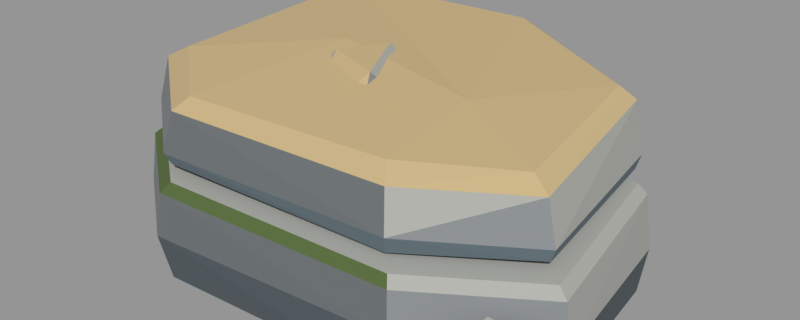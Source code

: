 # Source: rock-set.blend  (saved by Blender 5.2.44; exported with 4.5.12 LTS)
import bpy
from mathutils import Matrix  # noqa: F401  (used for matrix-valued properties, if any)

bpy.ops.wm.read_factory_settings(use_empty=True)
scene = bpy.context.scene
scene.name = 'Scene'

# ---- collections
col_rockset = bpy.data.collections.new('RockSet'); scene.collection.children.link(col_rockset)

# ---- images (referenced by path relative to the original .blend; pixels are not part of the script)
import os
ASSET_DIR = os.environ.get("B2B_ASSET_DIR", "")  # directory of the original .blend (textures are referenced by path, not embedded)
HERE = os.path.dirname(os.path.abspath(__file__))  # packed textures are extracted next to this script under _unpacked/

def load_image(name, relpath, width, height, colorspace="sRGB"):
    """Load a texture the original file referenced (path relative to the .blend, or extracted next to this script)."""
    p = next((c for c in (os.path.join(HERE, relpath), os.path.join(ASSET_DIR, relpath)) if relpath and os.path.exists(c)), "")
    if p:
        img = bpy.data.images.load(p, check_existing=True)
        img.name = name
    else:  # same state as the original file: an image datablock whose file is absent (Cycles renders it pink)
        img = bpy.data.images.new(name, width, height)
        img.source = "FILE"
        img.filepath = "//" + (relpath or name)
    img.colorspace_settings.name = colorspace
    return img
img_stone = load_image('stone', '_unpacked/stone.a9a19198.png', 256, 256, 'sRGB')

# ---- materials (node trees are filled in below, after node groups)
mat_stone = bpy.data.materials.new('stone')
mat_stone.use_backface_culling = True

# ---- material node trees
mat_stone.use_nodes = True; mat_stone.node_tree.nodes.clear()
_N = mat_stone.node_tree.nodes; _L = mat_stone.node_tree.links
n0 = _N.new('ShaderNodeOutputMaterial'); n0.name = 'Material Output'; n0.location = (400, 0)
n1 = _N.new('ShaderNodeBsdfPrincipled'); n1.name = 'Principled BSDF'; n1.location = (100, 0)
n1.inputs[2].default_value = 0.92
n1.inputs[10].default_value = 0.005
n2 = _N.new('ShaderNodeTexImage'); n2.name = 'Image Texture'; n2.location = (-250, 0)
n2.image = img_stone
n2.interpolation = 'Closest'
_L.new(n2.outputs[0], n1.inputs[0])
_L.new(n1.outputs[0], n0.inputs[0])
n0.is_active_output = True

# ---- meshes
me_rock_a_slab = bpy.data.meshes.new('Rock_A_Slab')
me_rock_a_slab.from_pydata([(-1.18, -0.52, -0.14), (-0.7, -0.86, -0.14), (0.62, -0.8, -0.14), (1.22, -0.4, -0.14), (1.1, 0.48, -0.14), (0.3, 0.86, -0.14), (-0.92, 0.7, -0.14), (-1.215, -0.5356, 0.1), (-0.735, -0.903, 0.1), (0.6324, -0.816, 0.1), (1.269, -0.416, 0.1), (1.133, 0.4944, 0.1), (0.306, 0.8772, 0.1), (-0.966, 0.735, 0.1), (-1.18, -0.52, 0.3691), (-0.714, -0.8772, 0.3296), (0.6076, -0.784, 0.3038), (1.232, -0.404, 0.3178), (1.1, 0.48, 0.3898), (0.291, 0.8342, 0.4376), (-0.9384, 0.714, 0.459), (-1.121, -0.494, 0.4196), (-0.679, -0.8342, 0.3821), (0.5828, -0.752, 0.3569), (1.183, -0.388, 0.3702), (1.056, 0.4608, 0.4394), (0.279, 0.7998, 0.4852), (-0.8924, 0.679, 0.5051), (-1.157, -0.4336, 0.4552), (-0.732, -0.7756, 0.438), (0.498, -0.67, 0.3854), (1.099, -0.33, 0.4169), (1.007, 0.5156, 0.4749), (0.222, 0.8584, 0.5112), (-0.9064, 0.694, 0.5566), (-1.193, -0.4492, 0.5349), (-0.753, -0.8014, 0.4965), (0.5166, -0.694, 0.4731), (1.123, -0.338, 0.4856), (1.029, 0.5252, 0.5551), (0.228, 0.8756, 0.6024), (-0.934, 0.715, 0.619), (-1.134, -0.4232, 0.7761), (-0.718, -0.7584, 0.7104), (0.4732, -0.638, 0.6781), (1.062, -0.318, 0.6998), (0.985, 0.506, 0.822), (0.213, 0.8326, 0.9014), (-0.888, 0.68, 0.9252), (-1.028, -0.3764, 0.8384), (-0.662, -0.6896, 0.778), (0.4112, -0.558, 0.7523), (0.9648, -0.286, 0.7685), (0.908, 0.4724, 0.8804), (0.189, 0.7638, 0.9525), (-0.796, 0.61, 0.9713), (-0.35, 0.05, 0.9218), (0.45, -0.05, 0.859), (0.86, -0.92, -0.06), (1.2, -0.78, -0.06), (1.3, -0.52, -0.05), (0.98, -0.6, -0.05), (0.92, -0.86, 0.18), (1.16, -0.76, 0.22), (1.22, -0.56, 0.2), (1.0, -0.62, 0.26)], [], [(3, 4, 11, 10), (10, 11, 18, 17), (5, 13, 12), (13, 20, 12), (20, 19, 12), (22, 21, 14, 15), (19, 18, 11, 12), (8, 15, 14, 7), (0, 6, 5, 4, 3, 2, 1), (6, 13, 5), (6, 0, 13), (0, 7, 13), (4, 5, 12, 11), (16, 17, 24, 23), (27, 26, 20), (26, 19, 20), (25, 24, 17, 18), (26, 25, 18, 19), (16, 9, 17), (9, 10, 17), (9, 2, 10), (2, 3, 10), (1, 8, 0), (8, 7, 0), (7, 14, 20, 13), (21, 27, 20, 14), (15, 23, 22), (15, 16, 23), (15, 9, 16), (15, 8, 9), (8, 2, 9), (8, 1, 2), (26, 27, 21, 22, 23, 24, 25), (47, 46, 39, 40), (33, 41, 40), (45, 38, 46), (38, 39, 46), (47, 53, 46), (53, 45, 46), (56, 57, 53, 54, 55), (50, 51, 52, 57, 56), (31, 32, 39, 38), (34, 41, 33), (34, 28, 41), (28, 35, 41), (42, 49, 48), (49, 55, 48), (55, 54, 48), (54, 47, 48), (54, 53, 47), (53, 52, 45), (52, 44, 45), (44, 37, 45), (37, 38, 45), (37, 31, 38), (57, 52, 53), (32, 33, 40, 39), (30, 28, 34, 33, 32, 31), (31, 37, 30), (37, 36, 30), (36, 29, 30), (29, 28, 30), (29, 36, 28), (36, 35, 28), (43, 50, 42), (50, 49, 42), (50, 56, 49), (56, 55, 49), (35, 42, 48, 41), (36, 43, 42, 35), (51, 44, 52), (51, 50, 44), (50, 43, 44), (43, 37, 44), (43, 36, 37), (48, 47, 40, 41), (64, 63, 60), (63, 59, 60), (58, 59, 63, 62), (58, 61, 60, 59), (65, 63, 64), (65, 62, 63), (58, 65, 61), (58, 62, 65), (61, 65, 64, 60)])
_uv = me_rock_a_slab.uv_layers.new(name='UVMap')
_uv.uv.foreach_set('vector', [0.0625, 0.9375, 0.0625, 0.9375, 0.0625, 0.9375, 0.0625, 0.9375, 0.4375, 0.9375, 0.4375, 0.9375, 0.4375, 0.9375, 0.4375, 0.9375, 0.0625, 0.9375, 0.0625, 0.9375, 0.0625, 0.9375, 0.3125, 0.9375, 0.3125, 0.9375, 0.3125, 0.9375, 0.3125, 0.9375, 0.3125, 0.9375, 0.3125, 0.9375, 0.8125, 0.9375, 0.8125, 0.9375, 0.8125, 0.9375, 0.8125, 0.9375, 0.3125, 0.9375, 0.3125, 0.9375, 0.3125, 0.9375, 0.3125, 0.9375, 0.3125, 0.9375, 0.3125, 0.9375, 0.3125, 0.9375, 0.3125, 0.9375, 0.6875, 0.9375, 0.6875, 0.9375, 0.6875, 0.9375, 0.6875, 0.9375, 0.6875, 0.9375, 0.6875, 0.9375, 0.6875, 0.9375, 0.0625, 0.9375, 0.0625, 0.9375, 0.0625, 0.9375, 0.0625, 0.9375, 0.0625, 0.9375, 0.0625, 0.9375, 0.0625, 0.9375, 0.0625, 0.9375, 0.0625, 0.9375, 0.0625, 0.9375, 0.0625, 0.9375, 0.0625, 0.9375, 0.0625, 0.9375, 0.4375, 0.9375, 0.4375, 0.9375, 0.4375, 0.9375, 0.4375, 0.9375, 0.4375, 0.9375, 0.4375, 0.9375, 0.4375, 0.9375, 0.4375, 0.9375, 0.4375, 0.9375, 0.4375, 0.9375, 0.4375, 0.9375, 0.4375, 0.9375, 0.4375, 0.9375, 0.4375, 0.9375, 0.4375, 0.9375, 0.4375, 0.9375, 0.4375, 0.9375, 0.4375, 0.9375, 0.3125, 0.9375, 0.3125, 0.9375, 0.3125, 0.9375, 0.3125, 0.9375, 0.3125, 0.9375, 0.3125, 0.9375, 0.0625, 0.9375, 0.0625, 0.9375, 0.0625, 0.9375, 0.0625, 0.9375, 0.0625, 0.9375, 0.0625, 0.9375, 0.0625, 0.9375, 0.0625, 0.9375, 0.0625, 0.9375, 0.0625, 0.9375, 0.0625, 0.9375, 0.0625, 0.9375, 0.1875, 0.9375, 0.1875, 0.9375, 0.1875, 0.9375, 0.1875, 0.9375, 0.4375, 0.9375, 0.4375, 0.9375, 0.4375, 0.9375, 0.4375, 0.9375, 0.8125, 0.9375, 0.8125, 0.9375, 0.8125, 0.9375, 0.8125, 0.9375, 0.8125, 0.9375, 0.8125, 0.9375, 0.1875, 0.9375, 0.1875, 0.9375, 0.1875, 0.9375, 0.1875, 0.9375, 0.1875, 0.9375, 0.1875, 0.9375, 0.0625, 0.9375, 0.0625, 0.9375, 0.0625, 0.9375, 0.0625, 0.9375, 0.0625, 0.9375, 0.0625, 0.9375, 0.4375, 0.9375, 0.4375, 0.9375, 0.4375, 0.9375, 0.4375, 0.9375, 0.4375, 0.9375, 0.4375, 0.9375, 0.4375, 0.9375, 0.3125, 0.9375, 0.3125, 0.9375, 0.3125, 0.9375, 0.3125, 0.9375, 0.3125, 0.9375, 0.3125, 0.9375, 0.3125, 0.9375, 0.4375, 0.9375, 0.4375, 0.9375, 0.4375, 0.9375, 0.4375, 0.9375, 0.4375, 0.9375, 0.4375, 0.9375, 0.5625, 0.9375, 0.5625, 0.9375, 0.5625, 0.9375, 0.5625, 0.9375, 0.5625, 0.9375, 0.5625, 0.9375, 0.5625, 0.9375, 0.5625, 0.9375, 0.5625, 0.9375, 0.5625, 0.9375, 0.5625, 0.9375, 0.5625, 0.9375, 0.5625, 0.9375, 0.5625, 0.9375, 0.5625, 0.9375, 0.5625, 0.9375, 0.0625, 0.8125, 0.0625, 0.8125, 0.0625, 0.8125, 0.0625, 0.8125, 0.0625, 0.8125, 0.0625, 0.8125, 0.0625, 0.8125, 0.0625, 0.8125, 0.0625, 0.8125, 0.0625, 0.8125, 0.0625, 0.8125, 0.0625, 0.8125, 0.0625, 0.8125, 0.5625, 0.9375, 0.5625, 0.9375, 0.5625, 0.9375, 0.5625, 0.9375, 0.5625, 0.9375, 0.5625, 0.9375, 0.5625, 0.9375, 0.5625, 0.9375, 0.5625, 0.9375, 0.5625, 0.9375, 0.5625, 0.9375, 0.5625, 0.9375, 0.5625, 0.9375, 0.5625, 0.9375, 0.5625, 0.9375, 0.5625, 0.9375, 0.5625, 0.9375, 0.5625, 0.9375, 0.5625, 0.9375, 0.5625, 0.9375, 0.5625, 0.9375, 0.4375, 0.9375, 0.4375, 0.9375, 0.4375, 0.9375, 0.3125, 0.9375, 0.3125, 0.9375, 0.3125, 0.9375, 0.0625, 0.8125, 0.0625, 0.8125, 0.0625, 0.8125, 0.5625, 0.9375, 0.5625, 0.9375, 0.5625, 0.9375, 0.3125, 0.9375, 0.3125, 0.9375, 0.3125, 0.9375, 0.3125, 0.9375, 0.0625, 0.8125, 0.0625, 0.8125, 0.0625, 0.8125, 0.0625, 0.8125, 0.0625, 0.8125, 0.0625, 0.8125, 0.0625, 0.8125, 0.0625, 0.8125, 0.0625, 0.8125, 0.0625, 0.8125, 0.0625, 0.8125, 0.0625, 0.8125, 0.0625, 0.8125, 0.0625, 0.8125, 0.0625, 0.8125, 0.0625, 0.8125, 0.0625, 0.8125, 0.0625, 0.8125, 0.0625, 0.8125, 0.0625, 0.8125, 0.0625, 0.8125, 0.0625, 0.8125, 0.0625, 0.8125, 0.0625, 0.8125, 0.5625, 0.9375, 0.5625, 0.9375, 0.5625, 0.9375, 0.5625, 0.9375, 0.5625, 0.9375, 0.5625, 0.9375, 0.5625, 0.9375, 0.5625, 0.9375, 0.5625, 0.9375, 0.5625, 0.9375, 0.5625, 0.9375, 0.5625, 0.9375, 0.1875, 0.9375, 0.1875, 0.9375, 0.1875, 0.9375, 0.1875, 0.9375, 0.3125, 0.9375, 0.3125, 0.9375, 0.3125, 0.9375, 0.3125, 0.9375, 0.5625, 0.9375, 0.5625, 0.9375, 0.5625, 0.9375, 0.5625, 0.9375, 0.5625, 0.9375, 0.5625, 0.9375, 0.5625, 0.9375, 0.5625, 0.9375, 0.5625, 0.9375, 0.1875, 0.9375, 0.1875, 0.9375, 0.1875, 0.9375, 0.1875, 0.9375, 0.1875, 0.9375, 0.1875, 0.9375, 0.3125, 0.9375, 0.3125, 0.9375, 0.3125, 0.9375, 0.3125, 0.9375, 0.3125, 0.9375, 0.3125, 0.9375, 0.3125, 0.9375, 0.0625, 0.9375, 0.0625, 0.9375, 0.0625, 0.9375, 0.1875, 0.9375, 0.1875, 0.9375, 0.1875, 0.9375, 0.1875, 0.9375, 0.6875, 0.9375, 0.6875, 0.9375, 0.6875, 0.9375, 0.6875, 0.9375, 0.4375, 0.9375, 0.4375, 0.9375, 0.4375, 0.9375, 0.4375, 0.9375, 0.4375, 0.9375, 0.4375, 0.9375, 0.0625, 0.9375, 0.0625, 0.9375, 0.0625, 0.9375, 0.1875, 0.9375, 0.1875, 0.9375, 0.1875, 0.9375, 0.3125, 0.9375, 0.3125, 0.9375, 0.3125, 0.9375, 0.3125, 0.9375])
me_rock_a_slab.materials.append(mat_stone)
me_rock_a_slab.update()
me_rock_b_boulder = bpy.data.meshes.new('Rock_B_Boulder')
me_rock_b_boulder.from_pydata([(-0.6, -0.42, -0.12), (-0.22, -0.6, -0.12), (0.18, -0.55, -0.12), (0.22, 0.48, -0.12), (-0.28, 0.58, -0.12), (-0.66, 0.18, -0.12), (-0.7, -0.34, 0.25), (-0.3, -0.62, 0.25), (0.14, -0.58, 0.25), (0.18, 0.52, 0.25), (-0.32, 0.62, 0.25), (-0.72, 0.16, 0.25), (-0.5, -0.2, 0.62), (-0.22, -0.4, 0.64), (0.06, -0.36, 0.62), (0.04, 0.3, 0.66), (-0.26, 0.4, 0.64), (-0.52, 0.08, 0.6), (-0.3, -0.08, 0.92), (-0.12, 0.1, 0.94), (-0.02, -0.16, 0.9), (0.26, -0.52, -0.12), (0.62, -0.38, -0.12), (0.72, 0.1, -0.12), (0.54, 0.44, -0.12), (0.3, 0.46, -0.12), (0.22, -0.56, 0.3), (0.64, -0.4, 0.3), (0.74, 0.12, 0.3), (0.56, 0.48, 0.3), (0.24, 0.5, 0.3), (0.1, -0.32, 0.58), (0.46, -0.22, 0.56), (0.52, 0.08, 0.54), (0.38, 0.28, 0.58), (0.08, 0.3, 0.6), (0.2, -0.08, 0.72), (0.34, 0.02, 0.7), (0.2, 0.14, 0.73)], [], [(15, 16, 19), (16, 18, 19), (18, 20, 19), (20, 15, 19), (9, 16, 15), (20, 9, 15), (9, 10, 16), (10, 11, 16), (11, 17, 16), (17, 18, 16), (12, 13, 18), (13, 20, 18), (17, 12, 18), (13, 14, 20), (14, 9, 20), (14, 8, 9), (12, 17, 11, 6), (4, 5, 10), (5, 11, 10), (5, 6, 11), (1, 2, 8, 7), (6, 13, 12), (7, 8, 13), (8, 14, 13), (6, 7, 13), (2, 3, 9, 8), (4, 3, 2, 1, 0, 5), (3, 4, 10, 9), (0, 6, 5), (0, 7, 6), (0, 1, 7), (34, 35, 38), (26, 27, 32, 31), (36, 37, 38), (37, 34, 38), (37, 33, 34), (29, 35, 34), (29, 30, 35), (30, 25, 35), (25, 21, 35), (21, 31, 35), (31, 32, 36), (32, 37, 36), (32, 33, 37), (32, 28, 33), (31, 36, 38, 35), (32, 27, 28), (25, 30, 29, 24), (23, 24, 29, 28), (27, 26, 21, 22), (21, 25, 24, 23, 22), (27, 22, 23, 28), (26, 31, 21), (28, 29, 34, 33)])
_uv = me_rock_b_boulder.uv_layers.new(name='UVMap')
_uv.uv.foreach_set('vector', [0.5625, 0.9375, 0.5625, 0.9375, 0.5625, 0.9375, 0.5625, 0.9375, 0.5625, 0.9375, 0.5625, 0.9375, 0.5625, 0.9375, 0.5625, 0.9375, 0.5625, 0.9375, 0.4375, 0.9375, 0.4375, 0.9375, 0.4375, 0.9375, 0.4375, 0.9375, 0.4375, 0.9375, 0.4375, 0.9375, 0.4375, 0.9375, 0.4375, 0.9375, 0.4375, 0.9375, 0.4375, 0.9375, 0.4375, 0.9375, 0.4375, 0.9375, 0.4375, 0.9375, 0.4375, 0.9375, 0.4375, 0.9375, 0.4375, 0.9375, 0.4375, 0.9375, 0.4375, 0.9375, 0.5625, 0.9375, 0.5625, 0.9375, 0.5625, 0.9375, 0.4375, 0.9375, 0.4375, 0.9375, 0.4375, 0.9375, 0.5625, 0.9375, 0.5625, 0.9375, 0.5625, 0.9375, 0.4375, 0.9375, 0.4375, 0.9375, 0.4375, 0.9375, 0.5625, 0.9375, 0.5625, 0.9375, 0.5625, 0.9375, 0.3125, 0.9375, 0.3125, 0.9375, 0.3125, 0.9375, 0.3125, 0.9375, 0.3125, 0.9375, 0.3125, 0.9375, 0.4375, 0.9375, 0.4375, 0.9375, 0.4375, 0.9375, 0.4375, 0.9375, 0.0625, 0.9375, 0.0625, 0.9375, 0.0625, 0.9375, 0.1875, 0.9375, 0.1875, 0.9375, 0.1875, 0.9375, 0.3125, 0.9375, 0.3125, 0.9375, 0.3125, 0.9375, 0.0625, 0.9375, 0.0625, 0.9375, 0.0625, 0.9375, 0.0625, 0.9375, 0.4375, 0.9375, 0.4375, 0.9375, 0.4375, 0.9375, 0.4375, 0.9375, 0.4375, 0.9375, 0.4375, 0.9375, 0.4375, 0.9375, 0.4375, 0.9375, 0.4375, 0.9375, 0.4375, 0.9375, 0.4375, 0.9375, 0.4375, 0.9375, 0.0625, 0.9375, 0.0625, 0.9375, 0.0625, 0.9375, 0.0625, 0.9375, 0.6875, 0.9375, 0.6875, 0.9375, 0.6875, 0.9375, 0.6875, 0.9375, 0.6875, 0.9375, 0.6875, 0.9375, 0.0625, 0.9375, 0.0625, 0.9375, 0.0625, 0.9375, 0.0625, 0.9375, 0.0625, 0.9375, 0.0625, 0.9375, 0.0625, 0.9375, 0.3125, 0.9375, 0.3125, 0.9375, 0.3125, 0.9375, 0.0625, 0.9375, 0.0625, 0.9375, 0.0625, 0.9375, 0.9375, 0.9375, 0.9375, 0.9375, 0.9375, 0.9375, 0.4375, 0.9375, 0.4375, 0.9375, 0.4375, 0.9375, 0.4375, 0.9375, 0.4375, 0.9375, 0.4375, 0.9375, 0.4375, 0.9375, 0.4375, 0.9375, 0.4375, 0.9375, 0.4375, 0.9375, 0.9375, 0.9375, 0.9375, 0.9375, 0.9375, 0.9375, 0.9375, 0.9375, 0.9375, 0.9375, 0.9375, 0.9375, 0.8125, 0.9375, 0.8125, 0.9375, 0.8125, 0.9375, 0.1875, 0.9375, 0.1875, 0.9375, 0.1875, 0.9375, 0.0625, 0.9375, 0.0625, 0.9375, 0.0625, 0.9375, 0.3125, 0.9375, 0.3125, 0.9375, 0.3125, 0.9375, 0.4375, 0.9375, 0.4375, 0.9375, 0.4375, 0.9375, 0.4375, 0.9375, 0.4375, 0.9375, 0.4375, 0.9375, 0.9375, 0.9375, 0.9375, 0.9375, 0.9375, 0.9375, 0.9375, 0.9375, 0.9375, 0.9375, 0.9375, 0.9375, 0.9375, 0.9375, 0.9375, 0.9375, 0.9375, 0.9375, 0.9375, 0.9375, 0.4375, 0.9375, 0.4375, 0.9375, 0.4375, 0.9375, 0.3125, 0.9375, 0.3125, 0.9375, 0.3125, 0.9375, 0.3125, 0.9375, 0.4375, 0.9375, 0.4375, 0.9375, 0.4375, 0.9375, 0.4375, 0.9375, 0.1875, 0.9375, 0.1875, 0.9375, 0.1875, 0.9375, 0.1875, 0.9375, 0.6875, 0.9375, 0.6875, 0.9375, 0.6875, 0.9375, 0.6875, 0.9375, 0.6875, 0.9375, 0.3125, 0.9375, 0.3125, 0.9375, 0.3125, 0.9375, 0.3125, 0.9375, 0.3125, 0.9375, 0.3125, 0.9375, 0.3125, 0.9375, 0.9375, 0.9375, 0.9375, 0.9375, 0.9375, 0.9375, 0.9375, 0.9375])
me_rock_b_boulder.materials.append(mat_stone)
me_rock_b_boulder.update()
me_rock_c_cobble = bpy.data.meshes.new('Rock_C_Cobble')
me_rock_c_cobble.from_pydata([(-0.3, -0.18, -0.07), (0.05, -0.28, -0.07), (0.32, -0.12, -0.07), (0.3, 0.2, -0.07), (-0.05, 0.28, -0.07), (-0.32, 0.12, -0.07), (-0.36, -0.12, 0.16), (0.0, -0.32, 0.16), (0.36, -0.06, 0.16), (0.28, 0.26, 0.16), (-0.1, 0.31, 0.16), (-0.37, 0.1, 0.16), (-0.22, -0.1, 0.34), (0.08, -0.2, 0.34), (0.24, 0.04, 0.34), (0.1, 0.2, 0.34), (-0.18, 0.14, 0.34), (-0.04, -0.02, 0.47), (0.08, 0.06, 0.46)], [], [(4, 5, 10), (5, 11, 10), (11, 16, 10), (16, 15, 10), (15, 9, 10), (9, 4, 10), (9, 3, 4), (6, 11, 5, 0), (5, 4, 3, 2, 1, 0), (6, 12, 11), (12, 16, 11), (17, 18, 16), (18, 15, 16), (12, 17, 16), (18, 9, 15), (8, 3, 9), (18, 14, 9), (14, 8, 9), (8, 2, 3), (7, 6, 0), (1, 7, 0), (7, 12, 6), (7, 13, 12), (13, 17, 12), (13, 18, 17), (13, 14, 18), (14, 13, 8), (13, 7, 8), (7, 2, 8), (7, 1, 2)])
_uv = me_rock_c_cobble.uv_layers.new(name='UVMap')
_uv.uv.foreach_set('vector', [0.0625, 0.9375, 0.0625, 0.9375, 0.0625, 0.9375, 0.1875, 0.9375, 0.1875, 0.9375, 0.1875, 0.9375, 0.4375, 0.9375, 0.4375, 0.9375, 0.4375, 0.9375, 0.4375, 0.9375, 0.4375, 0.9375, 0.4375, 0.9375, 0.4375, 0.9375, 0.4375, 0.9375, 0.4375, 0.9375, 0.3125, 0.9375, 0.3125, 0.9375, 0.3125, 0.9375, 0.0625, 0.9375, 0.0625, 0.9375, 0.0625, 0.9375, 0.0625, 0.9375, 0.0625, 0.9375, 0.0625, 0.9375, 0.0625, 0.9375, 0.6875, 0.9375, 0.6875, 0.9375, 0.6875, 0.9375, 0.6875, 0.9375, 0.6875, 0.9375, 0.6875, 0.9375, 0.4375, 0.9375, 0.4375, 0.9375, 0.4375, 0.9375, 0.4375, 0.9375, 0.4375, 0.9375, 0.4375, 0.9375, 0.4375, 0.9375, 0.4375, 0.9375, 0.4375, 0.9375, 0.4375, 0.9375, 0.4375, 0.9375, 0.4375, 0.9375, 0.4375, 0.9375, 0.4375, 0.9375, 0.4375, 0.9375, 0.4375, 0.9375, 0.4375, 0.9375, 0.4375, 0.9375, 0.4375, 0.9375, 0.4375, 0.9375, 0.4375, 0.9375, 0.4375, 0.9375, 0.4375, 0.9375, 0.4375, 0.9375, 0.4375, 0.9375, 0.4375, 0.9375, 0.4375, 0.9375, 0.0625, 0.9375, 0.0625, 0.9375, 0.0625, 0.9375, 0.1875, 0.9375, 0.1875, 0.9375, 0.1875, 0.9375, 0.0625, 0.9375, 0.0625, 0.9375, 0.0625, 0.9375, 0.4375, 0.9375, 0.4375, 0.9375, 0.4375, 0.9375, 0.4375, 0.9375, 0.4375, 0.9375, 0.4375, 0.9375, 0.4375, 0.9375, 0.4375, 0.9375, 0.4375, 0.9375, 0.4375, 0.9375, 0.4375, 0.9375, 0.4375, 0.9375, 0.4375, 0.9375, 0.4375, 0.9375, 0.4375, 0.9375, 0.4375, 0.9375, 0.4375, 0.9375, 0.4375, 0.9375, 0.3125, 0.9375, 0.3125, 0.9375, 0.3125, 0.9375, 0.3125, 0.9375, 0.3125, 0.9375, 0.3125, 0.9375, 0.0625, 0.9375, 0.0625, 0.9375, 0.0625, 0.9375])
me_rock_c_cobble.materials.append(mat_stone)
me_rock_c_cobble.update()

# ---- objects
ob_rock_a_slab = bpy.data.objects.new('Rock_A_Slab', me_rock_a_slab)
ob_rock_b_boulder = bpy.data.objects.new('Rock_B_Boulder', me_rock_b_boulder)
ob_rock_c_cobble = bpy.data.objects.new('Rock_C_Cobble', me_rock_c_cobble)

# ---- transforms, parenting, visibility, modifiers, constraints
ob_rock_a_slab.location = (0.0, 0.0, 0.0)
ob_rock_b_boulder.location = (0.0, 0.0, 0.0)
ob_rock_c_cobble.location = (0.0, 0.0, 0.0)

# ---- collection membership
col_rockset.objects.link(ob_rock_a_slab)
col_rockset.objects.link(ob_rock_b_boulder)
col_rockset.objects.link(ob_rock_c_cobble)

# ---- scene / render settings (as saved in the file)
scene.frame_start = 1; scene.frame_end = 250; scene.frame_set(1)
scene.render.engine = 'BLENDER_EEVEE_NEXT'
scene.render.resolution_x = 1500
scene.render.resolution_y = 600
scene.render.bake_bias = 0.0
scene.render.bake_samples = 0
scene.render.compositor_device = 'GPU'
scene.eevee.use_volume_custom_range = False
scene.eevee.fast_gi_thickness_near = 0.1
scene.eevee.fast_gi_thickness_far = 0.0
scene.eevee.ray_tracing_options.screen_trace_thickness = 0.1
scene.view_settings.view_transform = 'Standard'
bpy.context.view_layer.update()

# ---- added for rendering (the .blend has no active camera and no usable light): camera, sun + grey world if the file has none
cam_auto = bpy.data.cameras.new('AutoCamera')
cam_auto.lens = 50.0
cam_auto.sensor_width = 36.0
cam_auto.clip_end = 1000.0
ob_auto_camera = bpy.data.objects.new('AutoCamera', cam_auto)
scene.collection.objects.link(ob_auto_camera)
ob_auto_camera.location = (3.08179, -3.66878, 2.84723)
ob_auto_camera.rotation_euler = (1.09748, -7.21219e-08, 0.694738)
scene.camera = ob_auto_camera
light_auto_sun = bpy.data.lights.new('AutoSun', 'SUN')
light_auto_sun.energy = 3.0
light_auto_sun.angle = 0.0523599
ob_auto_sun = bpy.data.objects.new('AutoSun', light_auto_sun)
scene.collection.objects.link(ob_auto_sun)
ob_auto_sun.rotation_euler = (0.872665, 0.174533, 0.523599)
if scene.world is None:
    world_auto = bpy.data.worlds.new('AutoWorld')
    world_auto.color = (0.3, 0.3, 0.3)
    scene.world = world_auto
bpy.context.view_layer.update()
